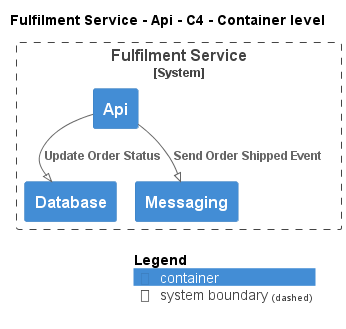

The diagram above was rendered by PlantUML. Its source (embedded in the PNG):
@startuml
!pragma layout smetana
!include ..\..\..\..\..\.c4s\C4_Container.puml

AddElementTag("c4interflow:lifecycle:new", $bgColor=green, $fontColor=#ffffff, $borderColor=green, $shadowing="False")
AddElementTag("c4interflow:lifecycle:changed", $bgColor=orange, $fontColor=#ffffff, $borderColor=orange, $shadowing="False")
AddElementTag("c4interflow:lifecycle:removed", $bgColor=red, $fontColor=#ffffff, $borderColor=red, $shadowing="False")

AddRelTag("c4interflow:lifecycle:new", $textColor=green, $lineColor=green)
AddRelTag("c4interflow:lifecycle:changed", $textColor=orange, $lineColor=orange)
AddRelTag("c4interflow:lifecycle:removed", $textColor=red, $lineColor=red)

SHOW_PERSON_PORTRAIT()
LAYOUT_TOP_DOWN()

skinparam linetype polyline

title Fulfilment Service - Api - C4 - Container level


System_Boundary(ECommercePlatform.SoftwareSystems.FulfilmentService, "Fulfilment Service") {
    Container(ECommercePlatform.SoftwareSystems.FulfilmentService.Containers.Api, "Api", "", "")
    Container(ECommercePlatform.SoftwareSystems.FulfilmentService.Containers.Database, "Database", "", "")
    Container(ECommercePlatform.SoftwareSystems.FulfilmentService.Containers.Messaging, "Messaging", "", "")
}

Rel(ECommercePlatform.SoftwareSystems.FulfilmentService.Containers.Api, ECommercePlatform.SoftwareSystems.FulfilmentService.Containers.Database, "Update Order Status")
Rel(ECommercePlatform.SoftwareSystems.FulfilmentService.Containers.Api, ECommercePlatform.SoftwareSystems.FulfilmentService.Containers.Messaging, "Send Order Shipped Event")


SHOW_LEGEND()
@enduml